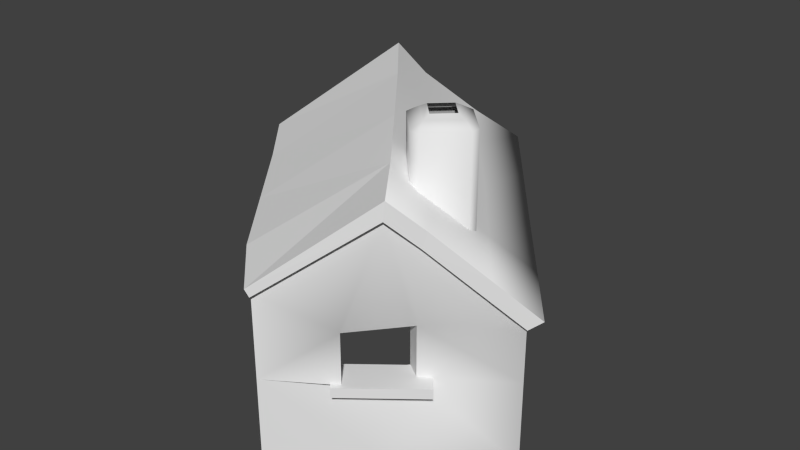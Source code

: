 # Source: stonehut12.blend  (saved by Blender 2.66.0; exported with 4.5.12 LTS)
import bpy
from mathutils import Matrix  # noqa: F401  (used for matrix-valued properties, if any)

bpy.ops.wm.read_factory_settings(use_empty=True)
scene = bpy.context.scene
scene.name = 'Scene'

# ---- collections
col_collection_1 = bpy.data.collections.new('Collection 1'); scene.collection.children.link(col_collection_1)

# ---- materials (node trees are filled in below, after node groups)
mat_stonehut = bpy.data.materials.new('stonehut')
mat_stonehut.alpha_threshold = 0.0
mat_stonehut.use_transparent_shadow = False
mat_stonehut.roughness = 0.5
mat_stonehut.line_color = (0.0, 0.0, 0.0, 1.0)

# ---- material node trees

# ---- world
world_world = bpy.data.worlds.new('World'); scene.world = world_world
world_world.color = (0.05088, 0.05088, 0.05088)
world_world.use_sun_shadow = False
world_world.sun_shadow_jitter_overblur = 0.0
world_world.cycles.sampling_method = 'MANUAL'
world_world.cycles.sample_map_resolution = 256

# ---- meshes
me_stonehut = bpy.data.meshes.new('stonehut')
me_stonehut.from_pydata([(18.87, 3.286, -8.552), (18.87, 3.286, -2.395), (27.91, -8.135, -3.238), (27.91, -8.135, -4.859), (27.91, -8.135, -12.51), (27.91, -8.135, -24.94), (18.87, 3.286, -24.94), (-7.013, -17.2, -24.94), (2.027, -28.62, -24.94), (2.027, -28.62, -12.51), (2.027, -28.62, -4.859), (2.027, -28.62, -0.1799), (-7.013, -17.2, 0.6566), (17.01, -15.67, -12.51), (10.98, -22.84, -12.51), (14.97, -18.38, -24.94), (10.98, -22.84, -4.926), (17.01, -15.67, -4.926), (14.97, -19.1, 10.31), (8.571, 16.29, -8.552), (8.571, 16.29, -24.94), (-0.564, 27.83, -24.94), (-0.564, 27.83, 0.06046), (8.571, 16.29, -0.8356), (-12.58, -12.85, 2.093), (-20.94, -2.289, 2.569), (-26.68, 7.106, 1.513), (-14.38, 18.16, 13.15), (15.45, -19.99, 10.33), (2.654, -29.41, -0.1599), (-3.479, -21.67, 0.1897), (-6.229, 25.36, 3.453), (-1.941, 29.68, -0.5276), (5.372, 20.33, -1.516), (13.82, 9.658, -2.912), (21.71, -0.3019, -3.623), (28.39, -8.75, -4.376), (23.93, -12.5, 0.6933), (12.2, -11.28, -0.2147), (12.2, -11.28, 17.92), (7.884, -6.729, 17.92), (7.884, -6.729, -0.2147), (18.15, -7.001, -0.2147), (18.15, -7.001, 17.92), (13.6, -11.32, 17.92), (13.6, -11.32, -0.2147), (13.87, -1.049, -0.2147), (13.87, -1.049, 17.92), (18.19, -5.601, 17.92), (18.19, -5.601, -0.2147), (7.921, -5.329, -0.2147), (7.921, -5.329, 17.92), (12.47, -1.012, 17.92), (12.47, -1.012, -0.2147), (16.6, 3.29, -24.96), (7.822, 14.24, -11.24), (9.09, 15.24, -11.24), (17.87, 4.294, -24.96), (17.21, 3.991, -9.038), (8.795, 14.66, -9.038), (7.582, 13.7, -9.038), (16.0, 3.028, -9.038), (8.795, 14.66, -24.94), (17.21, 3.991, -24.94), (17.88, 4.222, -21.98), (9.04, 15.31, -8.171), (7.771, 14.3, -8.171), (16.62, 3.218, -21.98), (12.94, -9.728, 18.82), (9.474, -6.071, 18.82), (13.13, -2.601, 18.82), (16.6, -6.259, 18.82), (7.582, 13.7, -24.94), (16.0, 3.028, -24.94), (12.97, -8.602, 19.38), (10.6, -6.1, 19.38), (15.47, -6.229, 19.38), (13.1, -3.728, 19.38), (20.32, -16.48, -13.83), (20.32, -16.48, -12.39), (10.42, -24.32, -12.39), (10.42, -24.32, -13.83), (17.04, -12.34, -13.83), (17.04, -12.34, -12.39), (7.141, -20.18, -13.83), (7.141, -20.18, -12.39), (-13.5, 17.59, -24.94), (-26.68, 7.106, -24.94), (-26.68, 7.106, 2.476), (-13.5, 17.05, 12.79), (-17.31, -4.193, -24.94), (-17.31, -4.193, 1.645), (16.21, 1.181, -8.552), (5.912, 14.19, -8.552), (8.552, -21.1, -4.926), (14.59, -13.93, -4.926), (8.552, -21.1, -12.51), (14.59, -13.93, -12.51), (19.34, 3.736, -9.08), (19.34, 3.736, -7.654), (17.24, 2.078, -7.654), (17.24, 2.078, -9.08), (9.852, 15.72, -9.08), (8.943, 16.87, -9.08), (8.943, 16.87, -7.654), (9.852, 15.72, -7.654), (6.849, 15.21, -9.08), (6.849, 15.21, -7.654), (19.34, 3.736, -24.94), (18.44, 4.867, -24.94), (18.44, 4.867, -9.08), (18.44, 4.867, -7.654), (16.35, 3.209, -7.654), (16.35, 3.209, -9.08), (7.758, 14.06, -9.08), (17.24, 2.078, -24.94), (7.758, 14.06, -7.654), (9.852, 15.72, -24.94), (8.943, 16.87, -24.94), (6.849, 15.21, -24.94), (7.758, 14.06, -24.94), (16.35, 3.209, -24.94), (2.123, 16.66, 4.667), (6.914, 21.56, -0.4013), (-0.2113, 30.56, 0.4641), (-5.033, 25.98, 5.02), (9.757, -11.93, 13.37), (-4.783, -22.7, 1.648), (2.215, -29.76, 0.9947), (15.63, -19.84, 12.99), (18.67, -16.93, 6.676), (19.19, -16.51, 8.984), (-27.98, 6.074, 2.971), (-14.2, 18.3, 15.81), (13.11, -8.737, 9.453), (1.706, -1.59, 14.31), (23.25, 0.919, -2.385), (29.94, -7.529, -3.138), (-11.28, -11.82, 0.6343), (5.101, 1.509, 10.35), (15.37, 10.88, -1.615), (-6.986, 9.446, 14.99), (-19.63, -1.257, 1.111), (-3.531, 11.74, 11.07), (10.66, 6.581, 3.875), (-11.29, 20.17, 9.088), (-10.72, 20.5, 11.33), (25.01, -11.65, 2.422), (18.6, -3.511, 3.045), (2.027, -28.62, -24.94), (2.027, -28.62, -12.51), (2.027, -28.62, -4.859), (2.027, -28.62, -0.1799), (-0.564, 27.83, -24.94), (-0.564, 27.83, 0.06046), (9.757, -11.93, 13.37), (-5.033, 25.98, 5.02), (-10.72, 20.5, 11.33), (-0.2113, 30.56, 0.4641), (-14.2, 18.3, 15.81), (-6.986, 9.446, 14.99), (1.706, -1.59, 14.31)], [], [(38, 39, 40, 41), (42, 43, 44, 45), (46, 47, 48, 49), (50, 51, 52, 53), (54, 55, 56, 57), (58, 59, 60, 61), (62, 59, 58, 63), (64, 65, 66, 67), (41, 40, 51, 50), (40, 39, 68, 69), (52, 51, 69, 70), (45, 44, 39, 38), (71, 68, 44, 43), (49, 48, 43, 42), (48, 47, 70, 71), (53, 52, 47, 46), (57, 56, 65, 64), (69, 51, 40), (72, 60, 59, 62), (44, 68, 39), (63, 58, 61, 73), (48, 71, 43), (47, 52, 70), (68, 74, 75, 69), (71, 76, 74, 68), (70, 77, 76, 71), (69, 75, 77, 70), (78, 79, 80, 81), (82, 83, 79, 78), (82, 78, 81, 84), (81, 80, 85, 84), (79, 83, 85, 80), (17, 3, 2, 18), (86, 89, 88, 87), (90, 91, 12, 7), (1, 0, 19, 23), (89, 86, 21, 154), (0, 92, 93, 19), (13, 15, 5, 4), (16, 94, 95, 17), (91, 90, 87, 88), (17, 13, 4, 3), (16, 10, 9, 14), (14, 96, 94, 16), (13, 97, 96, 14), (17, 95, 97, 13), (98, 99, 100, 101), (102, 103, 104, 105), (106, 107, 104, 103), (98, 108, 109, 110), (99, 111, 112, 100), (102, 110, 113, 114), (111, 99, 98, 110), (101, 115, 108, 98), (105, 104, 107, 116), (102, 117, 118, 103), (105, 111, 110, 102), (103, 118, 119, 106), (114, 120, 117, 102), (116, 112, 111, 105), (110, 109, 121, 113), (122, 123, 124, 125), (126, 127, 128, 129), (130, 131, 129, 28), (33, 32, 124, 123), (31, 156, 158, 32), (26, 132, 133, 27), (30, 29, 128, 127), (28, 129, 128, 29), (134, 155, 129, 131), (126, 161, 24, 127), (136, 137, 36, 35), (127, 24, 138, 30), (139, 135, 155, 134), (140, 136, 35, 34), (161, 160, 25, 24), (24, 25, 142, 138), (122, 143, 139, 144), (123, 140, 34, 33), (160, 133, 132, 25), (25, 132, 26, 142), (27, 145, 130, 28), (157, 159, 141, 143), (37, 36, 137, 147), (145, 27, 133, 146), (147, 137, 136, 148), (134, 148, 144, 139), (143, 141, 135, 139), (125, 157, 143, 122), (31, 145, 146, 156), (144, 140, 123, 122), (145, 31, 37, 130), (147, 131, 130, 37), (148, 134, 131, 147), (148, 136, 140, 144), (4, 5, 6, 0, 1, 2, 3), (10, 16, 17, 18, 11), (14, 9, 8, 15, 13), (33, 34, 35, 36, 37, 31, 32), (23, 19, 20, 153, 22), (24, 25, 26, 27, 28, 29, 30), (151, 150, 149, 7, 12, 152)])
me_stonehut.polygons.foreach_set('use_smooth', [1, 1, 1, 1, 0, 0, 0, 0, 1, 1, 1, 1, 1, 1, 1, 1, 0, 1, 0, 1, 0, 1, 1, 1, 1, 1, 1, 0, 0, 0, 0, 0, 1, 0, 0, 1, 0, 0, 1, 0, 0, 1, 1, 0, 0, 0, 0, 0, 0, 0, 0, 0, 0, 0, 0, 0, 0, 0, 0, 0, 0, 1, 0, 0, 0, 0, 0, 0, 0, 1, 0, 0, 0, 1, 0, 0, 0, 1, 0, 0, 0, 0, 1, 0, 0, 1, 1, 1, 1, 0, 1, 0, 0, 1, 1, 1, 1, 1, 0, 1, 0, 0])
_uv = me_stonehut.uv_layers.new(name='UVMap')
_uv.uv.foreach_set('vector', [0.3017, 0.7031, 0.3017, 0.9737, 0.4317, 0.9737, 0.4317, 0.7031, 0.4317, 0.7029, 0.4317, 0.9731, 0.3378, 0.9731, 0.3378, 0.7029, 0.5588, 0.7029, 0.5588, 0.9731, 0.4656, 0.9731, 0.4656, 0.7029, 0.4657, 0.7031, 0.4657, 0.9737, 0.5956, 0.9731, 0.5956, 0.7029, 0.01919, 0.7167, 0.2319, 0.9272, 0.2356, 0.9272, 0.02279, 0.7167, 0.02387, 0.9609, 0.2301, 0.9609, 0.2266, 0.9609, 0.02037, 0.9609, 0.2301, 0.7171, 0.2301, 0.9609, 0.02387, 0.9609, 0.02387, 0.7171, 0.02176, 0.7624, 0.2368, 0.9742, 0.2332, 0.9742, 0.01815, 0.7624, 0.4317, 0.7031, 0.4317, 0.9737, 0.4657, 0.9737, 0.4657, 0.7031, 0.9671, 0.3665, 0.8886, 0.3669, 0.8886, 0.3505, 0.9669, 0.3505, 0.983, 0.2719, 0.9832, 0.3507, 0.9669, 0.3505, 0.9668, 0.2725, 0.3378, 0.7029, 0.3378, 0.9731, 0.3017, 0.9737, 0.3017, 0.7031, 0.8886, 0.2726, 0.8886, 0.3505, 0.8725, 0.3507, 0.8724, 0.2721, 0.4656, 0.7029, 0.4656, 0.9731, 0.4317, 0.9731, 0.4317, 0.7029, 0.8886, 0.2562, 0.967, 0.256, 0.9668, 0.2725, 0.8886, 0.2726, 0.5956, 0.7029, 0.5956, 0.9731, 0.5588, 0.9731, 0.5588, 0.7029, 0.02279, 0.7167, 0.2356, 0.9272, 0.2368, 0.9742, 0.02176, 0.7624, 0.9669, 0.3505, 0.9832, 0.3507, 0.9671, 0.3665, 0.2266, 0.7171, 0.2266, 0.9609, 0.2301, 0.9609, 0.2301, 0.7171, 0.8725, 0.3507, 0.8886, 0.3505, 0.8886, 0.3669, 0.02387, 0.7171, 0.02387, 0.9609, 0.02037, 0.9609, 0.02037, 0.7171, 0.8886, 0.2562, 0.8886, 0.2726, 0.8724, 0.2721, 0.967, 0.256, 0.983, 0.2719, 0.9668, 0.2725, 0.8886, 0.3505, 0.9061, 0.3332, 0.9496, 0.3331, 0.9669, 0.3505, 0.8886, 0.2726, 0.9059, 0.2897, 0.9061, 0.3332, 0.8886, 0.3505, 0.9668, 0.2725, 0.9495, 0.2896, 0.9059, 0.2897, 0.8886, 0.2726, 0.9669, 0.3505, 0.9496, 0.3331, 0.9495, 0.2896, 0.9668, 0.2725, 0.9742, 0.06248, 0.9601, 0.06248, 0.96, 0.1649, 0.9741, 0.1649, 0.9601, 0.1649, 0.9741, 0.1649, 0.9741, 0.2125, 0.9601, 0.2125, 0.9601, 0.06248, 0.9741, 0.06248, 0.9741, 0.1649, 0.9601, 0.1649, 0.9742, 0.0625, 0.9601, 0.0625, 0.9601, 0.01701, 0.9741, 0.01701, 0.8778, 0.01701, 0.9601, 0.01701, 0.96, 0.2125, 0.8776, 0.2125, 0.2101, 0.3099, 0.3209, 0.3109, 0.3209, 0.3347, 0.1598, 0.5338, 0.5116, 0.06935, 0.6696, 0.06965, 0.6257, 0.1225, 0.5115, 0.1223, 0.5113, 0.1722, 0.6221, 0.1724, 0.6179, 0.2126, 0.5112, 0.2124, 0.4887, 0.3471, 0.4887, 0.2566, 0.6798, 0.2566, 0.6798, 0.37, 0.6696, 0.06965, 0.5116, 0.06935, 0.5118, 0.01631, 0.616, 0.01651, 0.45, 0.007894, 0.4485, 0.03074, 0.3642, 0.02073, 0.3657, -0.002117, 0.2101, 0.1984, 0.1704, 0.01584, 0.3209, 0.01584, 0.3209, 0.1984, 0.519, 0.1682, 0.5124, 0.1674, 0.507, 0.1044, 0.5136, 0.1052, 0.6221, 0.1724, 0.5113, 0.1722, 0.5114, 0.1356, 0.6257, 0.1358, 0.2101, 0.3099, 0.2101, 0.1984, 0.3209, 0.1984, 0.3209, 0.3109, 0.1048, 0.3099, 0.01985, 0.3109, 0.01985, 0.1984, 0.1048, 0.1984, 0.1048, 0.1984, 0.1303, 0.1984, 0.1303, 0.3099, 0.1048, 0.3099, 0.5136, 0.6228, 0.507, 0.6236, 0.5124, 0.5606, 0.519, 0.5598, 0.5136, 0.9769, 0.507, 0.9769, 0.507, 0.921, 0.5136, 0.921, 0.7058, 0.9587, 0.7058, 0.9791, 0.685, 0.9791, 0.685, 0.9587, 0.9449, 0.9587, 0.9687, 0.9587, 0.9687, 0.9791, 0.9449, 0.9791, 0.9679, 0.9587, 0.9679, 0.9791, 0.9687, 0.9791, 0.9687, 0.9587, 0.7058, 0.9587, 0.7058, 0.7072, 0.7287, 0.7072, 0.7287, 0.9587, 0.7058, 0.9791, 0.7287, 0.9791, 0.7286, 0.9791, 0.685, 0.9791, 0.9449, 0.9587, 0.7287, 0.9587, 0.7286, 0.9587, 0.9241, 0.9587, 0.7287, 0.9791, 0.7058, 0.9791, 0.7058, 0.9587, 0.7287, 0.9587, 0.685, 0.9587, 0.685, 0.7072, 0.7058, 0.7072, 0.7058, 0.9587, 0.9449, 0.9791, 0.9687, 0.9791, 0.9679, 0.9791, 0.9241, 0.9791, 0.9449, 0.9587, 0.9449, 0.7072, 0.9687, 0.7072, 0.9687, 0.9587, 0.9449, 0.9791, 0.7287, 0.9791, 0.7287, 0.9587, 0.9449, 0.9587, 0.9687, 0.9587, 0.9687, 0.7072, 0.9679, 0.7072, 0.9679, 0.9587, 0.9241, 0.9587, 0.9241, 0.7072, 0.9449, 0.7072, 0.9449, 0.9587, 0.9241, 0.9791, 0.7286, 0.9791, 0.7287, 0.9791, 0.9449, 0.9791, 0.7287, 0.9587, 0.7287, 0.7072, 0.7286, 0.7072, 0.7286, 0.9587, 0.7258, 0.5168, 0.7992, 0.4408, 0.9343, 0.4538, 0.8656, 0.5221, 0.2968, 0.6474, 0.1703, 0.579, 0.02932, 0.4617, 0.1781, 0.6418, 0.2219, 0.547, 0.2281, 0.5816, 0.1781, 0.6418, 0.1759, 0.6018, 0.7809, 0.4241, 0.9211, 0.4389, 0.9343, 0.4538, 0.7992, 0.4408, 0.8563, 0.4986, 0.8656, 0.5221, 0.9343, 0.4538, 0.9211, 0.4389, 0.5824, 0.4695, 0.567, 0.4914, 0.7504, 0.684, 0.7483, 0.6441, 0.1708, 0.5522, 0.03453, 0.4444, 0.02932, 0.4617, 0.1703, 0.579, 0.1759, 0.6018, 0.1781, 0.6418, 0.02932, 0.4617, 0.03453, 0.4444, 0.3447, 0.5886, 0.2968, 0.6474, 0.1781, 0.6418, 0.2281, 0.5816, 0.2968, 0.6474, 0.452, 0.6615, 0.2106, 0.5832, 0.1703, 0.579, 0.4896, 0.411, 0.3629, 0.3997, 0.3445, 0.3811, 0.4713, 0.3924, 0.1703, 0.579, 0.2106, 0.5832, 0.226, 0.5613, 0.1708, 0.5522, 0.4985, 0.6022, 0.452, 0.6615, 0.2968, 0.6474, 0.3447, 0.5886, 0.6391, 0.4226, 0.4896, 0.411, 0.4713, 0.3924, 0.6207, 0.4031, 0.452, 0.6615, 0.6175, 0.6716, 0.4415, 0.4853, 0.2106, 0.5832, 0.2106, 0.5832, 0.4415, 0.4853, 0.457, 0.4635, 0.226, 0.5613, 0.7258, 0.5168, 0.6519, 0.6129, 0.4985, 0.6022, 0.5746, 0.505, 0.7992, 0.4408, 0.6391, 0.4226, 0.6207, 0.4031, 0.7809, 0.4241, 0.6175, 0.6716, 0.7504, 0.684, 0.567, 0.4914, 0.4415, 0.4853, 0.4415, 0.4853, 0.567, 0.4914, 0.5824, 0.4695, 0.457, 0.4635, 0.7483, 0.6441, 0.7785, 0.5832, 0.2219, 0.547, 0.1759, 0.6018, 0.7833, 0.6169, 0.7504, 0.684, 0.6175, 0.6716, 0.6519, 0.6129, 0.2883, 0.4572, 0.3445, 0.3811, 0.3629, 0.3997, 0.301, 0.4831, 0.7785, 0.5832, 0.7483, 0.6441, 0.7504, 0.684, 0.7833, 0.6169, 0.301, 0.4831, 0.3629, 0.3997, 0.4896, 0.411, 0.4232, 0.4925, 0.3447, 0.5886, 0.4232, 0.4925, 0.5746, 0.505, 0.4985, 0.6022, 0.6519, 0.6129, 0.6175, 0.6716, 0.452, 0.6615, 0.4985, 0.6022, 0.8656, 0.5221, 0.7833, 0.6169, 0.6519, 0.6129, 0.7258, 0.5168, 0.8563, 0.4986, 0.7785, 0.5832, 0.7833, 0.6169, 0.8656, 0.5221, 0.5746, 0.505, 0.6391, 0.4226, 0.7992, 0.4408, 0.7258, 0.5168, 0.7785, 0.5832, 0.8563, 0.4986, 0.2883, 0.4572, 0.2219, 0.547, 0.301, 0.4831, 0.2281, 0.5816, 0.2219, 0.547, 0.2883, 0.4572, 0.4232, 0.4925, 0.3447, 0.5886, 0.2281, 0.5816, 0.301, 0.4831, 0.4232, 0.4925, 0.4896, 0.411, 0.6391, 0.4226, 0.5746, 0.505, 0.3209, 0.1984, 0.3209, 0.01584, 0.4887, 0.01584, 0.4887, 0.2566, 0.4887, 0.3471, 0.3209, 0.3347, 0.3209, 0.3109, 0.01985, 0.3109, 0.1048, 0.3099, 0.2101, 0.3099, 0.1598, 0.5338, 0.01985, 0.3796, 0.1048, 0.1984, 0.01985, 0.1984, 0.01985, 0.01584, 0.1704, 0.01584, 0.2101, 0.1984, 0.7809, 0.4241, 0.6207, 0.4031, 0.4713, 0.3924, 0.3445, 0.3811, 0.2883, 0.4572, 0.8563, 0.4986, 0.9211, 0.4389, 0.6798, 0.37, 0.6798, 0.2566, 0.6798, 0.01584, 0.8494, 0.01584, 0.8494, 0.3832, 0.2106, 0.5832, 0.4415, 0.4853, 0.5824, 0.4695, 0.7483, 0.6441, 0.1759, 0.6018, 0.03453, 0.4444, 0.1708, 0.5522, 0.5947, 0.2479, 0.5628, 0.2478, 0.511, 0.2477, 0.5112, 0.2124, 0.6179, 0.2126, 0.6142, 0.2479])
me_stonehut.materials.append(mat_stonehut)
me_stonehut.use_remesh_preserve_volume = False
me_stonehut.use_remesh_preserve_attributes = False
me_stonehut.use_mirror_vertex_groups = False
me_stonehut.update()

# ---- objects
ob_stonehut = bpy.data.objects.new('stonehut', me_stonehut)

# ---- transforms, parenting, visibility, modifiers, constraints
ob_stonehut.location = (0.0, 0.0, 0.0)
ob_stonehut.lineart.crease_threshold = 0.0

# ---- collection membership
col_collection_1.objects.link(ob_stonehut)

# ---- scene / render settings (as saved in the file)
scene.frame_start = 1; scene.frame_end = 250; scene.frame_set(34)
scene.render.engine = 'BLENDER_EEVEE_NEXT'
scene.render.image_settings.color_mode = 'RGB'
scene.render.image_settings.compression = 90
scene.render.resolution_percentage = 50
scene.render.dither_intensity = 0.0
scene.render.bake_margin = 2
scene.render.bake_bias = 0.0
scene.cycles.use_denoising = False
scene.cycles.samples = 10
scene.cycles.sampling_pattern = 'TABULATED_SOBOL'
scene.cycles.light_sampling_threshold = 0.0
scene.cycles.use_adaptive_sampling = False
scene.cycles.use_light_tree = False
scene.cycles.blur_glossy = 0.0
scene.cycles.volume_bounces = 1
scene.cycles.pixel_filter_type = 'GAUSSIAN'
scene.cycles.sample_clamp_indirect = 0.0
scene.view_settings.view_transform = 'Standard'
bpy.context.view_layer.update()

# ---- added for rendering (the .blend has no active camera and no usable light): camera, sun
cam_auto = bpy.data.cameras.new('AutoCamera')
cam_auto.lens = 50.0
cam_auto.sensor_width = 36.0
cam_auto.clip_end = 1536.92
ob_auto_camera = bpy.data.objects.new('AutoCamera', cam_auto)
scene.collection.objects.link(ob_auto_camera)
ob_auto_camera.location = (88.5506, -104.69, 67.2656)
ob_auto_camera.rotation_euler = (1.09748, -7.21219e-08, 0.694738)
scene.camera = ob_auto_camera
light_auto_sun = bpy.data.lights.new('AutoSun', 'SUN')
light_auto_sun.energy = 3.0
light_auto_sun.angle = 0.0523599
ob_auto_sun = bpy.data.objects.new('AutoSun', light_auto_sun)
scene.collection.objects.link(ob_auto_sun)
ob_auto_sun.rotation_euler = (0.872665, 0.174533, 0.523599)
bpy.context.view_layer.update()
